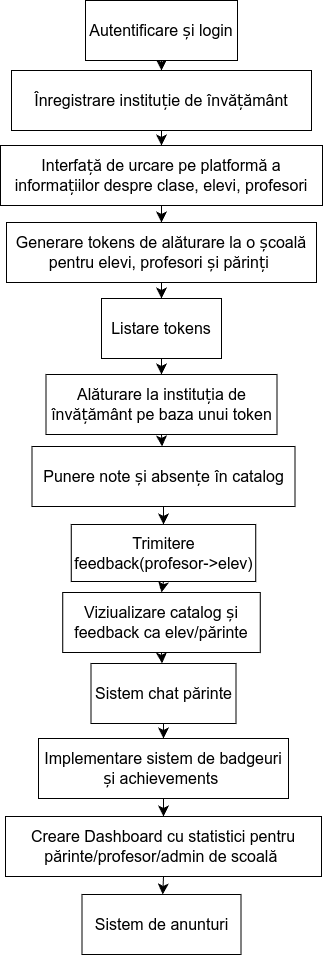

The diagram above was exported from draw.io. Its source (the exported page's mxGraphModel, read from the mxfile embedded in the PNG):
<mxGraphModel dx="1674" dy="1146" grid="0" gridSize="10" guides="1" tooltips="1" connect="1" arrows="1" fold="1" page="0" pageScale="1" pageWidth="827" pageHeight="1169" math="0" shadow="0">
  <root>
    <mxCell id="0" />
    <mxCell id="1" parent="0" />
    <mxCell id="DYXGDd5AHYwRdweMOwvh-49" style="edgeStyle=none;curved=1;rounded=0;orthogonalLoop=1;jettySize=auto;html=1;exitX=0.5;exitY=1;exitDx=0;exitDy=0;entryX=0.5;entryY=0;entryDx=0;entryDy=0;fontSize=12;startSize=8;endSize=8;" parent="1" source="DYXGDd5AHYwRdweMOwvh-2" target="DYXGDd5AHYwRdweMOwvh-11" edge="1">
      <mxGeometry relative="1" as="geometry" />
    </mxCell>
    <mxCell id="DYXGDd5AHYwRdweMOwvh-2" value="&lt;span style=&quot;font-size: 16px;&quot;&gt;Autentificare și login&lt;/span&gt;" style="rounded=0;whiteSpace=wrap;html=1;" parent="1" vertex="1">
      <mxGeometry x="155" y="-189" width="152" height="60" as="geometry" />
    </mxCell>
    <mxCell id="DYXGDd5AHYwRdweMOwvh-40" style="edgeStyle=none;curved=1;rounded=0;orthogonalLoop=1;jettySize=auto;html=1;exitX=0.5;exitY=1;exitDx=0;exitDy=0;fontSize=12;startSize=8;endSize=8;" parent="1" source="DYXGDd5AHYwRdweMOwvh-11" target="DYXGDd5AHYwRdweMOwvh-12" edge="1">
      <mxGeometry relative="1" as="geometry" />
    </mxCell>
    <mxCell id="DYXGDd5AHYwRdweMOwvh-11" value="&lt;span style=&quot;font-size: 16px;&quot;&gt;Înregistrare instituție de învățământ&lt;/span&gt;" style="rounded=0;whiteSpace=wrap;html=1;" parent="1" vertex="1">
      <mxGeometry x="81" y="-119" width="300" height="60" as="geometry" />
    </mxCell>
    <mxCell id="DYXGDd5AHYwRdweMOwvh-39" style="edgeStyle=none;curved=1;rounded=0;orthogonalLoop=1;jettySize=auto;html=1;exitX=0.5;exitY=1;exitDx=0;exitDy=0;entryX=0.5;entryY=0;entryDx=0;entryDy=0;fontSize=12;startSize=8;endSize=8;" parent="1" source="DYXGDd5AHYwRdweMOwvh-12" target="DYXGDd5AHYwRdweMOwvh-13" edge="1">
      <mxGeometry relative="1" as="geometry" />
    </mxCell>
    <mxCell id="DYXGDd5AHYwRdweMOwvh-12" value="&lt;span style=&quot;font-size: 16px;&quot;&gt;Interfață de urcare pe platformă a informațiilor despre clase, elevi, profesori&lt;/span&gt;" style="rounded=0;whiteSpace=wrap;html=1;" parent="1" vertex="1">
      <mxGeometry x="70" y="-44" width="322" height="60" as="geometry" />
    </mxCell>
    <mxCell id="DYXGDd5AHYwRdweMOwvh-38" style="edgeStyle=none;curved=1;rounded=0;orthogonalLoop=1;jettySize=auto;html=1;exitX=0.5;exitY=1;exitDx=0;exitDy=0;entryX=0.5;entryY=0;entryDx=0;entryDy=0;fontSize=12;startSize=8;endSize=8;" parent="1" source="DYXGDd5AHYwRdweMOwvh-13" target="DYXGDd5AHYwRdweMOwvh-20" edge="1">
      <mxGeometry relative="1" as="geometry">
        <Array as="points">
          <mxPoint x="231" y="97" />
        </Array>
      </mxGeometry>
    </mxCell>
    <mxCell id="DYXGDd5AHYwRdweMOwvh-13" value="&lt;span style=&quot;font-size: 16px;&quot;&gt;Generare tokens de alăturare la o școală pentru elevi, profesori și părinți&amp;nbsp;&lt;/span&gt;" style="rounded=0;whiteSpace=wrap;html=1;" parent="1" vertex="1">
      <mxGeometry x="76" y="33" width="310" height="60" as="geometry" />
    </mxCell>
    <mxCell id="DYXGDd5AHYwRdweMOwvh-41" style="edgeStyle=none;curved=1;rounded=0;orthogonalLoop=1;jettySize=auto;html=1;exitX=0.5;exitY=1;exitDx=0;exitDy=0;entryX=0.5;entryY=0;entryDx=0;entryDy=0;fontSize=12;startSize=8;endSize=8;" parent="1" source="DYXGDd5AHYwRdweMOwvh-20" target="DYXGDd5AHYwRdweMOwvh-22" edge="1">
      <mxGeometry relative="1" as="geometry" />
    </mxCell>
    <mxCell id="DYXGDd5AHYwRdweMOwvh-20" value="&lt;span style=&quot;font-size: 16px;&quot;&gt;Listare tokens&lt;/span&gt;" style="rounded=0;whiteSpace=wrap;html=1;" parent="1" vertex="1">
      <mxGeometry x="171" y="109" width="120" height="60" as="geometry" />
    </mxCell>
    <mxCell id="DYXGDd5AHYwRdweMOwvh-42" style="edgeStyle=none;curved=1;rounded=0;orthogonalLoop=1;jettySize=auto;html=1;exitX=0.5;exitY=1;exitDx=0;exitDy=0;fontSize=12;startSize=8;endSize=8;" parent="1" source="DYXGDd5AHYwRdweMOwvh-22" target="DYXGDd5AHYwRdweMOwvh-24" edge="1">
      <mxGeometry relative="1" as="geometry" />
    </mxCell>
    <mxCell id="DYXGDd5AHYwRdweMOwvh-22" value="&lt;span style=&quot;font-size: 16px;&quot;&gt;Alăturare la instituția de învățământ pe baza unui token&lt;/span&gt;" style="rounded=0;whiteSpace=wrap;html=1;" parent="1" vertex="1">
      <mxGeometry x="115.5" y="185" width="231" height="60" as="geometry" />
    </mxCell>
    <mxCell id="DYXGDd5AHYwRdweMOwvh-43" style="edgeStyle=none;curved=1;rounded=0;orthogonalLoop=1;jettySize=auto;html=1;exitX=0.5;exitY=1;exitDx=0;exitDy=0;entryX=0.5;entryY=0;entryDx=0;entryDy=0;fontSize=12;startSize=8;endSize=8;" parent="1" source="DYXGDd5AHYwRdweMOwvh-24" target="DYXGDd5AHYwRdweMOwvh-26" edge="1">
      <mxGeometry relative="1" as="geometry" />
    </mxCell>
    <mxCell id="DYXGDd5AHYwRdweMOwvh-24" value="&lt;span style=&quot;font-size: 16px;&quot;&gt;Punere note și absențe în catalog&lt;/span&gt;" style="rounded=0;whiteSpace=wrap;html=1;" parent="1" vertex="1">
      <mxGeometry x="101.5" y="257" width="263" height="60" as="geometry" />
    </mxCell>
    <mxCell id="DYXGDd5AHYwRdweMOwvh-44" style="edgeStyle=none;curved=1;rounded=0;orthogonalLoop=1;jettySize=auto;html=1;exitX=0.5;exitY=1;exitDx=0;exitDy=0;entryX=0.5;entryY=0;entryDx=0;entryDy=0;fontSize=12;startSize=8;endSize=8;" parent="1" source="DYXGDd5AHYwRdweMOwvh-26" target="DYXGDd5AHYwRdweMOwvh-28" edge="1">
      <mxGeometry relative="1" as="geometry" />
    </mxCell>
    <mxCell id="DYXGDd5AHYwRdweMOwvh-26" value="&lt;span style=&quot;font-size: 16px;&quot;&gt;Trimitere feedback(profesor-&amp;gt;elev)&lt;/span&gt;" style="rounded=0;whiteSpace=wrap;html=1;" parent="1" vertex="1">
      <mxGeometry x="140.75" y="335" width="184.5" height="57" as="geometry" />
    </mxCell>
    <mxCell id="DYXGDd5AHYwRdweMOwvh-45" style="edgeStyle=none;curved=1;rounded=0;orthogonalLoop=1;jettySize=auto;html=1;exitX=0.5;exitY=1;exitDx=0;exitDy=0;fontSize=12;startSize=8;endSize=8;" parent="1" source="DYXGDd5AHYwRdweMOwvh-28" target="DYXGDd5AHYwRdweMOwvh-30" edge="1">
      <mxGeometry relative="1" as="geometry" />
    </mxCell>
    <mxCell id="DYXGDd5AHYwRdweMOwvh-28" value="&lt;span style=&quot;font-size: 16px;&quot;&gt;Viziualizare catalog și feedback ca elev/părinte&lt;/span&gt;" style="rounded=0;whiteSpace=wrap;html=1;" parent="1" vertex="1">
      <mxGeometry x="132.25" y="403" width="197.5" height="60" as="geometry" />
    </mxCell>
    <mxCell id="DYXGDd5AHYwRdweMOwvh-46" style="edgeStyle=none;curved=1;rounded=0;orthogonalLoop=1;jettySize=auto;html=1;exitX=0.5;exitY=1;exitDx=0;exitDy=0;entryX=0.5;entryY=0;entryDx=0;entryDy=0;fontSize=12;startSize=8;endSize=8;" parent="1" source="DYXGDd5AHYwRdweMOwvh-30" target="DYXGDd5AHYwRdweMOwvh-32" edge="1">
      <mxGeometry relative="1" as="geometry" />
    </mxCell>
    <mxCell id="DYXGDd5AHYwRdweMOwvh-30" value="&lt;span style=&quot;font-size: 16px;&quot;&gt;Sistem chat părinte&lt;/span&gt;" style="rounded=0;whiteSpace=wrap;html=1;" parent="1" vertex="1">
      <mxGeometry x="160.5" y="474" width="145" height="60" as="geometry" />
    </mxCell>
    <mxCell id="DYXGDd5AHYwRdweMOwvh-47" style="edgeStyle=none;curved=1;rounded=0;orthogonalLoop=1;jettySize=auto;html=1;exitX=0.5;exitY=1;exitDx=0;exitDy=0;fontSize=12;startSize=8;endSize=8;" parent="1" source="DYXGDd5AHYwRdweMOwvh-32" target="DYXGDd5AHYwRdweMOwvh-34" edge="1">
      <mxGeometry relative="1" as="geometry" />
    </mxCell>
    <mxCell id="DYXGDd5AHYwRdweMOwvh-32" value="&lt;span style=&quot;font-size: 16px;&quot;&gt;Implementare sistem de badgeuri și achievements&amp;nbsp;&lt;/span&gt;" style="rounded=0;whiteSpace=wrap;html=1;" parent="1" vertex="1">
      <mxGeometry x="108" y="549" width="250" height="60" as="geometry" />
    </mxCell>
    <mxCell id="DYXGDd5AHYwRdweMOwvh-48" style="edgeStyle=none;curved=1;rounded=0;orthogonalLoop=1;jettySize=auto;html=1;exitX=0.5;exitY=1;exitDx=0;exitDy=0;fontSize=12;startSize=8;endSize=8;" parent="1" source="DYXGDd5AHYwRdweMOwvh-34" target="DYXGDd5AHYwRdweMOwvh-36" edge="1">
      <mxGeometry relative="1" as="geometry" />
    </mxCell>
    <mxCell id="DYXGDd5AHYwRdweMOwvh-34" value="&lt;span style=&quot;font-size: 16px;&quot;&gt;Creare Dashboard cu statistici pentru părinte/profesor/admin de scoală&amp;nbsp;&lt;/span&gt;" style="rounded=0;whiteSpace=wrap;html=1;" parent="1" vertex="1">
      <mxGeometry x="75" y="627" width="316" height="60" as="geometry" />
    </mxCell>
    <mxCell id="DYXGDd5AHYwRdweMOwvh-36" value="&lt;span style=&quot;font-size: 16px;&quot;&gt;Sistem de anunturi&lt;/span&gt;" style="rounded=0;whiteSpace=wrap;html=1;" parent="1" vertex="1">
      <mxGeometry x="151.5" y="705" width="159" height="60" as="geometry" />
    </mxCell>
  </root>
</mxGraphModel>